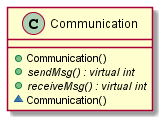

The diagram above was rendered by PlantUML. Its source (embedded in the PNG):
@startuml
class Communication{
    +Communication() 
    +sendMsg() {abstract} : virtual int
    +receiveMsg() {abstract} : virtual int
    ~Communication()
}
@enduml